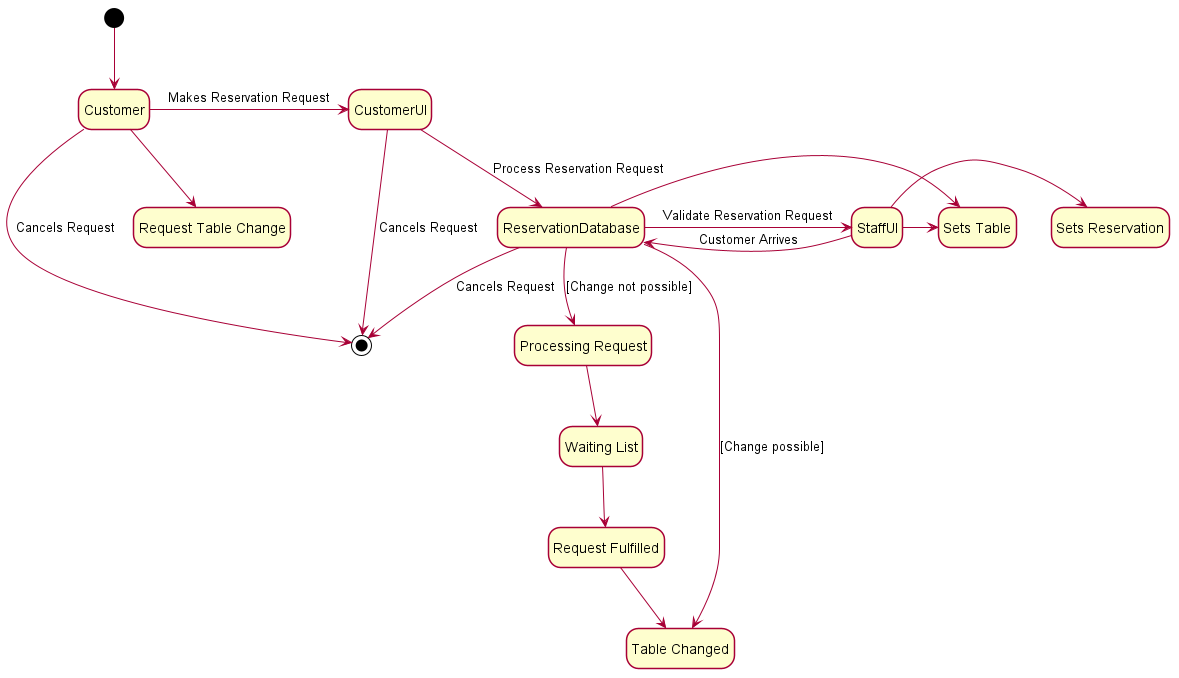

The diagram above was rendered by PlantUML. Its source (embedded in the PNG):
@startuml State Diagram 1

skinparam Style strictuml
skinparam SequenceMessageAlignment center
hide empty description

[*] --> Customer
State "CustomerUI" as CUI
Customer -right-> CUI : Makes Reservation Request
Customer --> [*] : Cancels Request
state "Request Table Change" as RTC
Customer --> RTC 

state "ReservationDatabase" as RD  
CUI --> RD : Process Reservation Request
CUI --> [*] : Cancels Request

state "Table Changed" as TC
RD --> TC  : [Change possible]
state "Processing Request" as PR
RD --> PR : [Change not possible]
state "Waiting List" as WL
PR --> WL 
state "Request Fulfilled" as RF
WL --> RF
RF --> TC


state "StaffUI" as SUI 
RD -left-> SUI : Validate Reservation Request
SUI -left-> RD : Customer Arrives
RD --> [*] : Cancels Request

state "Sets Table" as ST 
RD -right-> ST 
SUI -right-> ST

State "Sets Reservation" as SR
SUI -right-> SR


@enduml